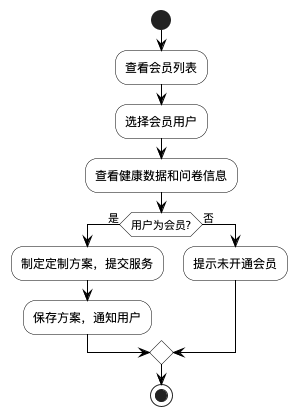

The diagram above was rendered by PlantUML. Its source (embedded in the PNG):
@startuml 会员定制服务模块流程图
' 图4-17 会员定制服务模块流程图（教练）

skinparam ActivityBackgroundColor white
skinparam ActivityBorderColor black
skinparam ArrowColor black
skinparam DiamondBackgroundColor white
skinparam DiamondBorderColor black

start
:查看会员列表;
:选择会员用户;
:查看健康数据和问卷信息;
if (用户为会员?) then (是)
  :制定定制方案，提交服务;
  :保存方案，通知用户;
else (否)
  :提示未开通会员;
endif
stop

@enduml